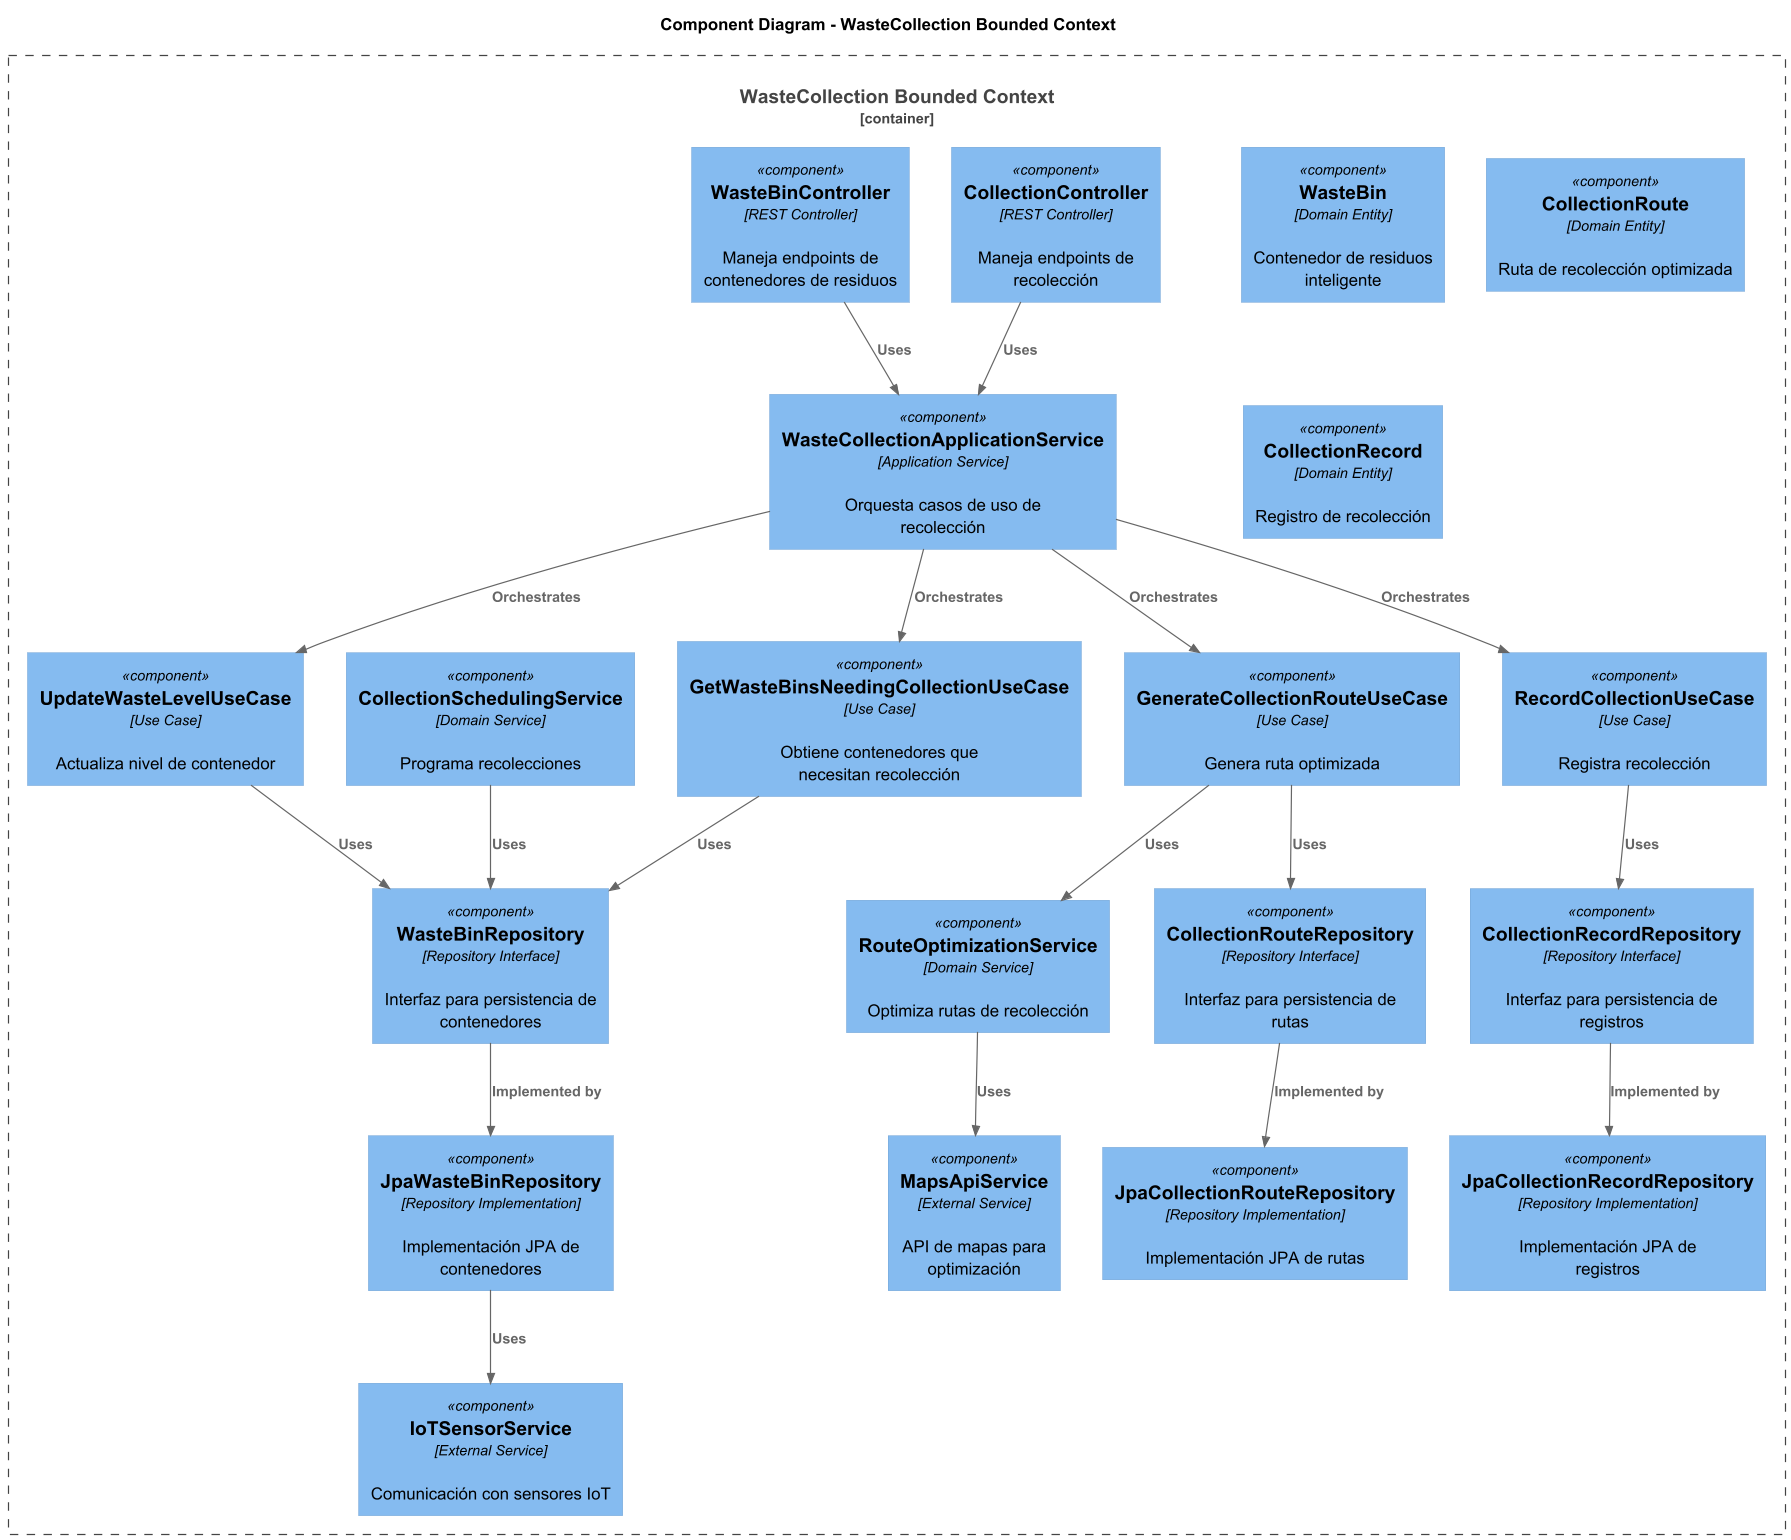

The diagram above was rendered by PlantUML. Its source (embedded in the PNG):
@startuml WasteCollection_Component_Diagram

!include https://raw.githubusercontent.com/plantuml-stdlib/C4-PlantUML/master/C4_Component.puml

title Component Diagram - WasteCollection Bounded Context

Container_Boundary(wasteCollection, "WasteCollection Bounded Context") {

    Component(wasteBinController, "WasteBinController", "REST Controller", "Maneja endpoints de contenedores de residuos")
    Component(collectionController, "CollectionController", "REST Controller", "Maneja endpoints de recolección")

    Component(wasteCollectionAppService, "WasteCollectionApplicationService", "Application Service", "Orquesta casos de uso de recolección")

    Component(updateWasteLevelUC, "UpdateWasteLevelUseCase", "Use Case", "Actualiza nivel de contenedor")
    Component(generateRouteUC, "GenerateCollectionRouteUseCase", "Use Case", "Genera ruta optimizada")
    Component(recordCollectionUC, "RecordCollectionUseCase", "Use Case", "Registra recolección")
    Component(getWasteBinsUC, "GetWasteBinsNeedingCollectionUseCase", "Use Case", "Obtiene contenedores que necesitan recolección")

    Component(wasteBin, "WasteBin", "Domain Entity", "Contenedor de residuos inteligente")
    Component(collectionRoute, "CollectionRoute", "Domain Entity", "Ruta de recolección optimizada")
    Component(collectionRecord, "CollectionRecord", "Domain Entity", "Registro de recolección")

    Component(routeOptimizationService, "RouteOptimizationService", "Domain Service", "Optimiza rutas de recolección")
    Component(collectionSchedulingService, "CollectionSchedulingService", "Domain Service", "Programa recolecciones")

    Component(wasteBinRepo, "WasteBinRepository", "Repository Interface", "Interfaz para persistencia de contenedores")
    Component(collectionRouteRepo, "CollectionRouteRepository", "Repository Interface", "Interfaz para persistencia de rutas")
    Component(collectionRecordRepo, "CollectionRecordRepository", "Repository Interface", "Interfaz para persistencia de registros")

    Component(jpaWasteBinRepo, "JpaWasteBinRepository", "Repository Implementation", "Implementación JPA de contenedores")
    Component(jpaCollectionRouteRepo, "JpaCollectionRouteRepository", "Repository Implementation", "Implementación JPA de rutas")
    Component(jpaCollectionRecordRepo, "JpaCollectionRecordRepository", "Repository Implementation", "Implementación JPA de registros")

    Component(iotSensorService, "IoTSensorService", "External Service", "Comunicación con sensores IoT")
    Component(mapsApiService, "MapsApiService", "External Service", "API de mapas para optimización")
}

Rel(wasteBinController, wasteCollectionAppService, "Uses")
Rel(collectionController, wasteCollectionAppService, "Uses")

Rel(wasteCollectionAppService, updateWasteLevelUC, "Orchestrates")
Rel(wasteCollectionAppService, generateRouteUC, "Orchestrates")
Rel(wasteCollectionAppService, recordCollectionUC, "Orchestrates")
Rel(wasteCollectionAppService, getWasteBinsUC, "Orchestrates")

Rel(updateWasteLevelUC, wasteBinRepo, "Uses")
Rel(generateRouteUC, collectionRouteRepo, "Uses")
Rel(generateRouteUC, routeOptimizationService, "Uses")
Rel(recordCollectionUC, collectionRecordRepo, "Uses")
Rel(getWasteBinsUC, wasteBinRepo, "Uses")

Rel(routeOptimizationService, mapsApiService, "Uses")
Rel(collectionSchedulingService, wasteBinRepo, "Uses")

Rel(wasteBinRepo, jpaWasteBinRepo, "Implemented by")
Rel(collectionRouteRepo, jpaCollectionRouteRepo, "Implemented by")
Rel(collectionRecordRepo, jpaCollectionRecordRepo, "Implemented by")

Rel(jpaWasteBinRepo, iotSensorService, "Uses")

@enduml